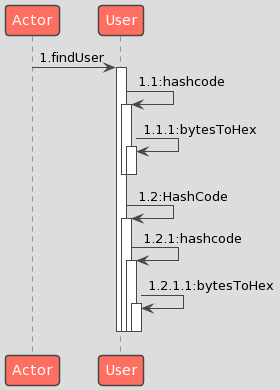

The diagram above was rendered by PlantUML. Its source (embedded in the PNG):
@startuml
!theme toy
Actor -> User: 1.findUser
activate User
User -> User:1.1:hashcode
activate User
User -> User:1.1.1:bytesToHex
activate User
deactivate User
deactivate User
User -> User:1.2:HashCode
activate User
User -> User:1.2.1:hashcode
activate User
User -> User :1.2.1.1:bytesToHex
activate User
deactivate User
deactivate User
deactivate User
deactivate User
@enduml